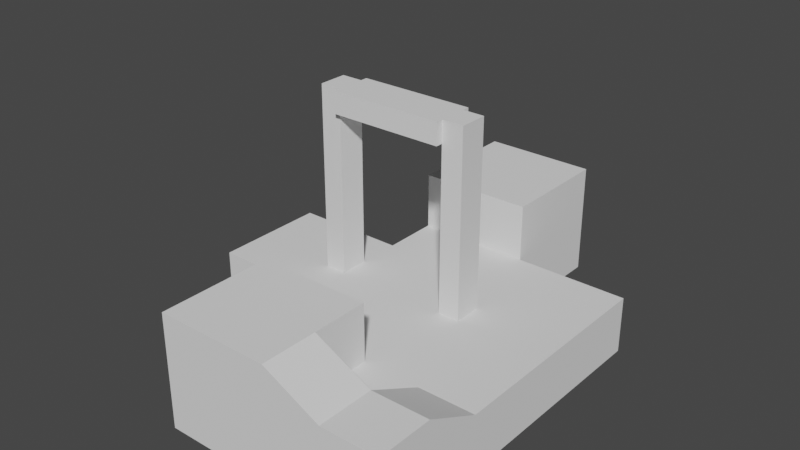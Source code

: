 # Source: grapple.blend  (saved by Blender 3.0.42; exported with 4.5.12 LTS)
import bpy
from mathutils import Matrix  # noqa: F401  (used for matrix-valued properties, if any)

bpy.ops.wm.read_factory_settings(use_empty=True)
scene = bpy.context.scene
scene.name = 'Scene'

# ---- collections
col_collection = bpy.data.collections.new('Collection'); scene.collection.children.link(col_collection)

# ---- materials (node trees are filled in below, after node groups)
mat_tb_empty = bpy.data.materials.new('__TB_empty')
mat_tb_empty.use_transparent_shadow = False
mat_tb_empty.roughness = 1.0
mat_tb_empty.specular_intensity = 0.0

# ---- material node trees
mat_tb_empty.use_nodes = True; mat_tb_empty.node_tree.nodes.clear()
_N = mat_tb_empty.node_tree.nodes; _L = mat_tb_empty.node_tree.links
n0 = _N.new('ShaderNodeBsdfPrincipled'); n0.name = 'Principled BSDF'; n0.location = (10, 300)
n0.distribution = 'GGX'
n0.subsurface_method = 'RANDOM_WALK_SKIN'
n0.inputs[2].default_value = 1.0
n0.inputs[3].default_value = 1.45
n0.inputs[13].default_value = 0.0
n0.inputs[27].default_value = (0.0, 0.0, 0.0, 1.0)
n0.inputs[28].default_value = 1.0
n1 = _N.new('ShaderNodeOutputMaterial'); n1.name = 'Material Output'; n1.location = (300, 300)
_L.new(n0.outputs[0], n1.inputs[0])
n1.is_active_output = True

# ---- world
world_world = bpy.data.worlds.new('World'); scene.world = world_world
world_world.use_nodes = True; world_world.node_tree.nodes.clear()
_N = world_world.node_tree.nodes; _L = world_world.node_tree.links
n0 = _N.new('ShaderNodeOutputWorld'); n0.name = 'World Output'; n0.location = (300, 300)
n1 = _N.new('ShaderNodeBackground'); n1.name = 'Background'; n1.location = (10, 300)
n1.inputs[0].default_value = (0.05088, 0.05088, 0.05088, 1.0)
_L.new(n1.outputs[0], n0.inputs[0])
n0.is_active_output = True
world_world.color = (0.05088, 0.05088, 0.05088)
world_world.use_sun_shadow = False
world_world.sun_shadow_jitter_overblur = 0.0

# ---- meshes
me_entity0_brush1 = bpy.data.meshes.new('entity0_brush1')
me_entity0_brush1.from_pydata([(0.0, 0.0, -256.0), (0.0, 0.0, 0.0), (0.0, 256.0, 0.0), (0.0, 256.0, -256.0), (256.0, 256.0, 0.0), (256.0, 0.0, 0.0), (256.0, 0.0, -256.0), (256.0, 256.0, -256.0)], [], [(0, 1, 2, 3), (4, 2, 1, 5), (5, 1, 0, 6), (7, 3, 2, 4), (6, 0, 3, 7), (7, 4, 5, 6)])
me_entity0_brush1.polygons.foreach_set('use_smooth', [True] * 6)
_k = set([(0, 1), (0, 3), (0, 6), (1, 2), (1, 5), (2, 3), (2, 4), (3, 7), (4, 5), (4, 7), (5, 6), (6, 7)])
me_entity0_brush1.attributes.new('sharp_edge', 'BOOLEAN', 'EDGE').data.foreach_set('value', [ (min(e.vertices), max(e.vertices)) in _k for e in me_entity0_brush1.edges])
_uv = me_entity0_brush1.uv_layers.new(name='UVMap')
_uv.uv.foreach_set('vector', [-256.0, 0.0, 0.0, 0.0, 0.0, 256.0, -256.0, 256.0, 256.0, 256.0, 0.0, 256.0, 0.0, 0.0, 256.0, 0.0, -256.0, 0.0, 0.0, 0.0, 0.0, 256.0, -256.0, 256.0, 256.0, 256.0, 0.0, 256.0, 0.0, 0.0, 256.0, 0.0, -256.0, 0.0, 0.0, 0.0, 0.0, 256.0, -256.0, 256.0, 256.0, 256.0, 0.0, 256.0, 0.0, 0.0, 256.0, 0.0])
me_entity0_brush1.materials.append(mat_tb_empty)
me_entity0_brush1.use_remesh_fix_poles = True
me_entity0_brush1.use_remesh_preserve_attributes = False
me_entity0_brush1.update()
me_entity0_brush1.normals_split_custom_set([tuple(v) for v in zip(*[iter([-1.0, 0.0, 0.0, -1.0, 0.0, 0.0, -1.0, 0.0, 0.0, -1.0, 0.0, 0.0, 0.0, 0.0, 1.0, 0.0, 0.0, 1.0, 0.0, 0.0, 1.0, 0.0, 0.0, 1.0, 0.0, -1.0, 0.0, 0.0, -1.0, 0.0, 0.0, -1.0, 0.0, 0.0, -1.0, 0.0, 0.0, 1.0, 0.0, 0.0, 1.0, 0.0, 0.0, 1.0, 0.0, 0.0, 1.0, 0.0, 0.0, 0.0, -1.0, 0.0, 0.0, -1.0, 0.0, 0.0, -1.0, 0.0, 0.0, -1.0, 1.0, 0.0, 0.0, 1.0, 0.0, 0.0, 1.0, 0.0, 0.0, 1.0, 0.0, 0.0])] * 3)])
me_entity0_brush2 = bpy.data.meshes.new('entity0_brush2')
me_entity0_brush2.from_pydata([(384.0, 0.0, -128.0), (384.0, 0.0, 0.0), (384.0, 192.0, 0.0), (384.0, 192.0, -128.0), (512.0, 192.0, 0.0), (512.0, 0.0, 0.0), (512.0, 0.0, -128.0), (512.0, 192.0, -128.0)], [], [(0, 1, 2, 3), (4, 2, 1, 5), (5, 1, 0, 6), (7, 3, 2, 4), (6, 0, 3, 7), (7, 4, 5, 6)])
me_entity0_brush2.polygons.foreach_set('use_smooth', [True] * 6)
_k = set([(0, 1), (0, 3), (0, 6), (1, 2), (1, 5), (2, 3), (2, 4), (3, 7), (4, 5), (4, 7), (5, 6), (6, 7)])
me_entity0_brush2.attributes.new('sharp_edge', 'BOOLEAN', 'EDGE').data.foreach_set('value', [ (min(e.vertices), max(e.vertices)) in _k for e in me_entity0_brush2.edges])
_uv = me_entity0_brush2.uv_layers.new(name='UVMap')
_uv.uv.foreach_set('vector', [-128.0, 0.0, 0.0, 0.0, 0.0, 192.0, -128.0, 192.0, 512.0, 192.0, 384.0, 192.0, 384.0, 0.0, 512.0, 0.0, -512.0, 0.0, -384.0, 0.0, -384.0, 128.0, -512.0, 128.0, 512.0, 128.0, 384.0, 128.0, 384.0, 0.0, 512.0, 0.0, -512.0, 0.0, -384.0, 0.0, -384.0, 192.0, -512.0, 192.0, 128.0, 192.0, 0.0, 192.0, 0.0, 0.0, 128.0, 0.0])
me_entity0_brush2.materials.append(mat_tb_empty)
me_entity0_brush2.use_remesh_fix_poles = True
me_entity0_brush2.use_remesh_preserve_attributes = False
me_entity0_brush2.update()
me_entity0_brush2.normals_split_custom_set([tuple(v) for v in zip(*[iter([-1.0, 0.0, 0.0, -1.0, 0.0, 0.0, -1.0, 0.0, 0.0, -1.0, 0.0, 0.0, 0.0, 0.0, 1.0, 0.0, 0.0, 1.0, 0.0, 0.0, 1.0, 0.0, 0.0, 1.0, 0.0, -1.0, 0.0, 0.0, -1.0, 0.0, 0.0, -1.0, 0.0, 0.0, -1.0, 0.0, 0.0, 1.0, 0.0, 0.0, 1.0, 0.0, 0.0, 1.0, 0.0, 0.0, 1.0, 0.0, 0.0, 0.0, -1.0, 0.0, 0.0, -1.0, 0.0, 0.0, -1.0, 0.0, 0.0, -1.0, 1.0, 0.0, 0.0, 1.0, 0.0, 0.0, 1.0, 0.0, 0.0, 1.0, 0.0, 0.0])] * 3)])
me_entity0_brush3 = bpy.data.meshes.new('entity0_brush3')
me_entity0_brush3.from_pydata([(256.0, 256.0, -128.0), (256.0, 0.0, -128.0), (256.0, 0.0, 0.0), (256.0, 256.0, 0.0), (384.0, 192.0, 0.0), (384.0, 0.0, 0.0), (384.0, 0.0, -128.0), (384.0, 192.0, -128.0)], [], [(0, 1, 2, 3), (4, 3, 2, 5), (5, 2, 1, 6), (6, 1, 0, 7), (7, 0, 3, 4), (6, 7, 4, 5)])
me_entity0_brush3.polygons.foreach_set('use_smooth', [True] * 6)
_k = set([(0, 1), (0, 3), (0, 7), (1, 2), (1, 6), (2, 3), (2, 5), (3, 4), (4, 5), (4, 7), (5, 6), (6, 7)])
me_entity0_brush3.attributes.new('sharp_edge', 'BOOLEAN', 'EDGE').data.foreach_set('value', [ (min(e.vertices), max(e.vertices)) in _k for e in me_entity0_brush3.edges])
_uv = me_entity0_brush3.uv_layers.new(name='UVMap')
_uv.uv.foreach_set('vector', [-128.0, 256.0, -128.0, 0.0, 0.0, 0.0, 0.0, 256.0, 384.0, 192.0, 256.0, 256.0, 256.0, 0.0, 384.0, 0.0, -384.0, 0.0, -256.0, 0.0, -256.0, 128.0, -384.0, 128.0, -384.0, 0.0, -256.0, 0.0, -256.0, 256.0, -384.0, 192.0, 384.0, 128.0, 256.0, 128.0, 256.0, 0.0, 384.0, 0.0, -128.0, 0.0, -128.0, 192.0, 0.0, 192.0, 0.0, 0.0])
me_entity0_brush3.materials.append(mat_tb_empty)
me_entity0_brush3.use_remesh_fix_poles = True
me_entity0_brush3.use_remesh_preserve_attributes = False
me_entity0_brush3.update()
me_entity0_brush3.normals_split_custom_set([tuple(v) for v in zip(*[iter([-1.0, 0.0, 0.0, -1.0, 0.0, 0.0, -1.0, 0.0, 0.0, -1.0, 0.0, 0.0, 0.0, 0.0, 1.0, 0.0, 0.0, 1.0, 0.0, 0.0, 1.0, 0.0, 0.0, 1.0, 0.0, -1.0, 0.0, 0.0, -1.0, 0.0, 0.0, -1.0, 0.0, 0.0, -1.0, 0.0, 0.0, 0.0, -1.0, 0.0, 0.0, -1.0, 0.0, 0.0, -1.0, 0.0, 0.0, -1.0, 0.4472, 0.8944, 0.0, 0.4472, 0.8944, 0.0, 0.4472, 0.8944, 0.0, 0.4472, 0.8944, 0.0, 1.0, 0.0, 0.0, 1.0, 0.0, 0.0, 1.0, 0.0, 0.0, 1.0, 0.0, 0.0])] * 3)])
me_entity0_brush4 = bpy.data.meshes.new('entity0_brush4')
me_entity0_brush4.from_pydata([(256.0, 0.0, -256.0), (256.0, 0.0, -128.0), (256.0, 128.0, -128.0), (256.0, 128.0, -256.0), (384.0, 128.0, -128.0), (384.0, 0.0, -128.0), (384.0, 0.0, -256.0), (384.0, 128.0, -256.0)], [], [(0, 1, 2, 3), (4, 2, 1, 5), (5, 1, 0, 6), (7, 3, 2, 4), (6, 0, 3, 7), (7, 4, 5, 6)])
me_entity0_brush4.polygons.foreach_set('use_smooth', [True] * 6)
_k = set([(0, 1), (0, 3), (0, 6), (1, 2), (1, 5), (2, 3), (2, 4), (3, 7), (4, 5), (4, 7), (5, 6), (6, 7)])
me_entity0_brush4.attributes.new('sharp_edge', 'BOOLEAN', 'EDGE').data.foreach_set('value', [ (min(e.vertices), max(e.vertices)) in _k for e in me_entity0_brush4.edges])
_uv = me_entity0_brush4.uv_layers.new(name='UVMap')
_uv.uv.foreach_set('vector', [-256.0, 0.0, -128.0, 0.0, -128.0, 128.0, -256.0, 128.0, -384.0, 128.0, -256.0, 128.0, -256.0, 0.0, -384.0, 0.0, -384.0, 128.0, -256.0, 128.0, -256.0, 256.0, -384.0, 256.0, 384.0, 256.0, 256.0, 256.0, 256.0, 128.0, 384.0, 128.0, -384.0, 0.0, -256.0, 0.0, -256.0, 128.0, -384.0, 128.0, -256.0, 128.0, -128.0, 128.0, -128.0, 0.0, -256.0, 0.0])
me_entity0_brush4.materials.append(mat_tb_empty)
me_entity0_brush4.use_remesh_fix_poles = True
me_entity0_brush4.use_remesh_preserve_attributes = False
me_entity0_brush4.update()
me_entity0_brush4.normals_split_custom_set([tuple(v) for v in zip(*[iter([-1.0, 0.0, 0.0, -1.0, 0.0, 0.0, -1.0, 0.0, 0.0, -1.0, 0.0, 0.0, 0.0, 0.0, 1.0, 0.0, 0.0, 1.0, 0.0, 0.0, 1.0, 0.0, 0.0, 1.0, 0.0, -1.0, 0.0, 0.0, -1.0, 0.0, 0.0, -1.0, 0.0, 0.0, -1.0, 0.0, 0.0, 1.0, 0.0, 0.0, 1.0, 0.0, 0.0, 1.0, 0.0, 0.0, 1.0, 0.0, 0.0, 0.0, -1.0, 0.0, 0.0, -1.0, 0.0, 0.0, -1.0, 0.0, 0.0, -1.0, 1.0, 0.0, 0.0, 1.0, 0.0, 0.0, 1.0, 0.0, 0.0, 1.0, 0.0, 0.0])] * 3)])
me_entity0_brush5 = bpy.data.meshes.new('entity0_brush5')
me_entity0_brush5.from_pydata([(384.0, 0.0, -256.0), (384.0, 0.0, -128.0), (384.0, 192.0, -128.0), (384.0, 128.0, -256.0), (512.0, 192.0, -128.0), (512.0, 0.0, -128.0), (512.0, 0.0, -256.0), (512.0, 128.0, -256.0)], [], [(0, 1, 2, 3), (4, 2, 1, 5), (5, 1, 0, 6), (7, 3, 2, 4), (6, 0, 3, 7), (7, 4, 5, 6)])
me_entity0_brush5.polygons.foreach_set('use_smooth', [True] * 6)
_k = set([(0, 1), (0, 3), (0, 6), (1, 2), (1, 5), (2, 3), (2, 4), (3, 7), (4, 5), (4, 7), (5, 6), (6, 7)])
me_entity0_brush5.attributes.new('sharp_edge', 'BOOLEAN', 'EDGE').data.foreach_set('value', [ (min(e.vertices), max(e.vertices)) in _k for e in me_entity0_brush5.edges])
_uv = me_entity0_brush5.uv_layers.new(name='UVMap')
_uv.uv.foreach_set('vector', [-256.0, 0.0, -128.0, 0.0, -128.0, 192.0, -256.0, 128.0, -512.0, 192.0, -384.0, 192.0, -384.0, 0.0, -512.0, 0.0, -512.0, 128.0, -384.0, 128.0, -384.0, 256.0, -512.0, 256.0, 512.0, 256.0, 384.0, 256.0, 384.0, 128.0, 512.0, 128.0, -512.0, 0.0, -384.0, 0.0, -384.0, 128.0, -512.0, 128.0, 256.0, 128.0, 128.0, 192.0, 128.0, 0.0, 256.0, 0.0])
me_entity0_brush5.materials.append(mat_tb_empty)
me_entity0_brush5.use_remesh_fix_poles = True
me_entity0_brush5.use_remesh_preserve_attributes = False
me_entity0_brush5.update()
me_entity0_brush5.normals_split_custom_set([tuple(v) for v in zip(*[iter([-1.0, 0.0, 0.0, -1.0, 0.0, 0.0, -1.0, 0.0, 0.0, -1.0, 0.0, 0.0, 0.0, 0.0, 1.0, 0.0, 0.0, 1.0, 0.0, 0.0, 1.0, 0.0, 0.0, 1.0, 0.0, -1.0, 0.0, 0.0, -1.0, 0.0, 0.0, -1.0, 0.0, 0.0, -1.0, 0.0, 0.0, 0.8944, -0.4472, 0.0, 0.8944, -0.4472, 0.0, 0.8944, -0.4472, 0.0, 0.8944, -0.4472, 0.0, 0.0, -1.0, 0.0, 0.0, -1.0, 0.0, 0.0, -1.0, 0.0, 0.0, -1.0, 1.0, 0.0, 0.0, 1.0, 0.0, 0.0, 1.0, 0.0, 0.0, 1.0, 0.0, 0.0])] * 3)])
me_entity0_brush6 = bpy.data.meshes.new('entity0_brush6')
me_entity0_brush6.from_pydata([(256.0, 0.0, -512.0), (256.0, 0.0, -256.0), (256.0, 128.0, -256.0), (256.0, 128.0, -512.0), (512.0, 128.0, -256.0), (512.0, 0.0, -256.0), (512.0, 0.0, -512.0), (512.0, 128.0, -512.0)], [], [(0, 1, 2, 3), (4, 2, 1, 5), (5, 1, 0, 6), (7, 3, 2, 4), (6, 0, 3, 7), (7, 4, 5, 6)])
me_entity0_brush6.polygons.foreach_set('use_smooth', [True] * 6)
_k = set([(0, 1), (0, 3), (0, 6), (1, 2), (1, 5), (2, 3), (2, 4), (3, 7), (4, 5), (4, 7), (5, 6), (6, 7)])
me_entity0_brush6.attributes.new('sharp_edge', 'BOOLEAN', 'EDGE').data.foreach_set('value', [ (min(e.vertices), max(e.vertices)) in _k for e in me_entity0_brush6.edges])
_uv = me_entity0_brush6.uv_layers.new(name='UVMap')
_uv.uv.foreach_set('vector', [-512.0, 0.0, -256.0, 0.0, -256.0, 128.0, -512.0, 128.0, 512.0, 128.0, 256.0, 128.0, 256.0, 0.0, 512.0, 0.0, -512.0, 256.0, -256.0, 256.0, -256.0, 512.0, -512.0, 512.0, 512.0, 512.0, 256.0, 512.0, 256.0, 256.0, 512.0, 256.0, -512.0, 0.0, -256.0, 0.0, -256.0, 128.0, -512.0, 128.0, 512.0, 128.0, 256.0, 128.0, 256.0, 0.0, 512.0, 0.0])
me_entity0_brush6.materials.append(mat_tb_empty)
me_entity0_brush6.use_remesh_fix_poles = True
me_entity0_brush6.use_remesh_preserve_attributes = False
me_entity0_brush6.update()
me_entity0_brush6.normals_split_custom_set([tuple(v) for v in zip(*[iter([-1.0, 0.0, 0.0, -1.0, 0.0, 0.0, -1.0, 0.0, 0.0, -1.0, 0.0, 0.0, 0.0, 0.0, 1.0, 0.0, 0.0, 1.0, 0.0, 0.0, 1.0, 0.0, 0.0, 1.0, 0.0, -1.0, 0.0, 0.0, -1.0, 0.0, 0.0, -1.0, 0.0, 0.0, -1.0, 0.0, 0.0, 1.0, 0.0, 0.0, 1.0, 0.0, 0.0, 1.0, 0.0, 0.0, 1.0, 0.0, 0.0, 0.0, -1.0, 0.0, 0.0, -1.0, 0.0, 0.0, -1.0, 0.0, 0.0, -1.0, 1.0, 0.0, 0.0, 1.0, 0.0, 0.0, 1.0, 0.0, 0.0, 1.0, 0.0, 0.0])] * 3)])
me_entity0_brush7 = bpy.data.meshes.new('entity0_brush7')
me_entity0_brush7.from_pydata([(0.0, 0.0, -512.0), (0.0, 0.0, -256.0), (0.0, 128.0, -256.0), (0.0, 128.0, -512.0), (256.0, 128.0, -256.0), (256.0, 0.0, -256.0), (256.0, 0.0, -512.0), (256.0, 128.0, -512.0)], [], [(0, 1, 2, 3), (4, 2, 1, 5), (5, 1, 0, 6), (7, 3, 2, 4), (6, 0, 3, 7), (7, 4, 5, 6)])
me_entity0_brush7.polygons.foreach_set('use_smooth', [True] * 6)
_k = set([(0, 1), (0, 3), (0, 6), (1, 2), (1, 5), (2, 3), (2, 4), (3, 7), (4, 5), (4, 7), (5, 6), (6, 7)])
me_entity0_brush7.attributes.new('sharp_edge', 'BOOLEAN', 'EDGE').data.foreach_set('value', [ (min(e.vertices), max(e.vertices)) in _k for e in me_entity0_brush7.edges])
_uv = me_entity0_brush7.uv_layers.new(name='UVMap')
_uv.uv.foreach_set('vector', [-512.0, 0.0, -256.0, 0.0, -256.0, 128.0, -512.0, 128.0, 256.0, 128.0, 0.0, 128.0, 0.0, 0.0, 256.0, 0.0, -256.0, 256.0, 0.0, 256.0, 0.0, 512.0, -256.0, 512.0, 256.0, 512.0, 0.0, 512.0, 0.0, 256.0, 256.0, 256.0, -256.0, 0.0, 0.0, 0.0, 0.0, 128.0, -256.0, 128.0, 512.0, 128.0, 256.0, 128.0, 256.0, 0.0, 512.0, 0.0])
me_entity0_brush7.materials.append(mat_tb_empty)
me_entity0_brush7.use_remesh_fix_poles = True
me_entity0_brush7.use_remesh_preserve_attributes = False
me_entity0_brush7.update()
me_entity0_brush7.normals_split_custom_set([tuple(v) for v in zip(*[iter([-1.0, 0.0, 0.0, -1.0, 0.0, 0.0, -1.0, 0.0, 0.0, -1.0, 0.0, 0.0, 0.0, 0.0, 1.0, 0.0, 0.0, 1.0, 0.0, 0.0, 1.0, 0.0, 0.0, 1.0, 0.0, -1.0, 0.0, 0.0, -1.0, 0.0, 0.0, -1.0, 0.0, 0.0, -1.0, 0.0, 0.0, 1.0, 0.0, 0.0, 1.0, 0.0, 0.0, 1.0, 0.0, 0.0, 1.0, 0.0, 0.0, 0.0, -1.0, 0.0, 0.0, -1.0, 0.0, 0.0, -1.0, 0.0, 0.0, -1.0, 1.0, 0.0, 0.0, 1.0, 0.0, 0.0, 1.0, 0.0, 0.0, 1.0, 0.0, 0.0])] * 3)])
me_entity0_brush8 = bpy.data.meshes.new('entity0_brush8')
me_entity0_brush8.from_pydata([(256.0, 0.0, -768.0), (256.0, 0.0, -512.0), (256.0, 128.0, -512.0), (256.0, 128.0, -768.0), (512.0, 128.0, -512.0), (512.0, 0.0, -512.0), (512.0, 0.0, -768.0), (512.0, 128.0, -768.0)], [], [(0, 1, 2, 3), (4, 2, 1, 5), (5, 1, 0, 6), (7, 3, 2, 4), (6, 0, 3, 7), (7, 4, 5, 6)])
me_entity0_brush8.polygons.foreach_set('use_smooth', [True] * 6)
_k = set([(0, 1), (0, 3), (0, 6), (1, 2), (1, 5), (2, 3), (2, 4), (3, 7), (4, 5), (4, 7), (5, 6), (6, 7)])
me_entity0_brush8.attributes.new('sharp_edge', 'BOOLEAN', 'EDGE').data.foreach_set('value', [ (min(e.vertices), max(e.vertices)) in _k for e in me_entity0_brush8.edges])
_uv = me_entity0_brush8.uv_layers.new(name='UVMap')
_uv.uv.foreach_set('vector', [-768.0, 0.0, -512.0, 0.0, -512.0, 128.0, -768.0, 128.0, 512.0, 128.0, 256.0, 128.0, 256.0, 0.0, 512.0, 0.0, -512.0, 512.0, -256.0, 512.0, -256.0, 768.0, -512.0, 768.0, 512.0, 768.0, 256.0, 768.0, 256.0, 512.0, 512.0, 512.0, -512.0, 0.0, -256.0, 0.0, -256.0, 128.0, -512.0, 128.0, 768.0, 128.0, 512.0, 128.0, 512.0, 0.0, 768.0, 0.0])
me_entity0_brush8.materials.append(mat_tb_empty)
me_entity0_brush8.use_remesh_fix_poles = True
me_entity0_brush8.use_remesh_preserve_attributes = False
me_entity0_brush8.update()
me_entity0_brush8.normals_split_custom_set([tuple(v) for v in zip(*[iter([-1.0, 0.0, 0.0, -1.0, 0.0, 0.0, -1.0, 0.0, 0.0, -1.0, 0.0, 0.0, 0.0, 0.0, 1.0, 0.0, 0.0, 1.0, 0.0, 0.0, 1.0, 0.0, 0.0, 1.0, 0.0, -1.0, 0.0, 0.0, -1.0, 0.0, 0.0, -1.0, 0.0, 0.0, -1.0, 0.0, 0.0, 1.0, 0.0, 0.0, 1.0, 0.0, 0.0, 1.0, 0.0, 0.0, 1.0, 0.0, 0.0, 0.0, -1.0, 0.0, 0.0, -1.0, 0.0, 0.0, -1.0, 0.0, 0.0, -1.0, 1.0, 0.0, 0.0, 1.0, 0.0, 0.0, 1.0, 0.0, 0.0, 1.0, 0.0, 0.0])] * 3)])
me_entity0_brush9 = bpy.data.meshes.new('entity0_brush9')
me_entity0_brush9.from_pydata([(0.0, 0.0, -768.0), (0.0, 0.0, -512.0), (0.0, 128.0, -512.0), (0.0, 128.0, -768.0), (256.0, 128.0, -512.0), (256.0, 0.0, -512.0), (256.0, 0.0, -768.0), (256.0, 128.0, -768.0)], [], [(0, 1, 2, 3), (4, 2, 1, 5), (5, 1, 0, 6), (7, 3, 2, 4), (6, 0, 3, 7), (7, 4, 5, 6)])
me_entity0_brush9.polygons.foreach_set('use_smooth', [True] * 6)
_k = set([(0, 1), (0, 3), (0, 6), (1, 2), (1, 5), (2, 3), (2, 4), (3, 7), (4, 5), (4, 7), (5, 6), (6, 7)])
me_entity0_brush9.attributes.new('sharp_edge', 'BOOLEAN', 'EDGE').data.foreach_set('value', [ (min(e.vertices), max(e.vertices)) in _k for e in me_entity0_brush9.edges])
_uv = me_entity0_brush9.uv_layers.new(name='UVMap')
_uv.uv.foreach_set('vector', [-768.0, 0.0, -512.0, 0.0, -512.0, 128.0, -768.0, 128.0, 256.0, 128.0, 0.0, 128.0, 0.0, 0.0, 256.0, 0.0, -256.0, 512.0, 0.0, 512.0, 0.0, 768.0, -256.0, 768.0, 256.0, 768.0, 0.0, 768.0, 0.0, 512.0, 256.0, 512.0, -256.0, 0.0, 0.0, 0.0, 0.0, 128.0, -256.0, 128.0, 768.0, 128.0, 512.0, 128.0, 512.0, 0.0, 768.0, 0.0])
me_entity0_brush9.materials.append(mat_tb_empty)
me_entity0_brush9.use_remesh_fix_poles = True
me_entity0_brush9.use_remesh_preserve_attributes = False
me_entity0_brush9.update()
me_entity0_brush9.normals_split_custom_set([tuple(v) for v in zip(*[iter([-1.0, 0.0, 0.0, -1.0, 0.0, 0.0, -1.0, 0.0, 0.0, -1.0, 0.0, 0.0, 0.0, 0.0, 1.0, 0.0, 0.0, 1.0, 0.0, 0.0, 1.0, 0.0, 0.0, 1.0, 0.0, -1.0, 0.0, 0.0, -1.0, 0.0, 0.0, -1.0, 0.0, 0.0, -1.0, 0.0, 0.0, 1.0, 0.0, 0.0, 1.0, 0.0, 0.0, 1.0, 0.0, 0.0, 1.0, 0.0, 0.0, 0.0, -1.0, 0.0, 0.0, -1.0, 0.0, 0.0, -1.0, 0.0, 0.0, -1.0, 1.0, 0.0, 0.0, 1.0, 0.0, 0.0, 1.0, 0.0, 0.0, 1.0, 0.0, 0.0])] * 3)])
me_entity0_brush10 = bpy.data.meshes.new('entity0_brush10')
me_entity0_brush10.from_pydata([(0.0, 0.0, -1024.0), (0.0, 0.0, -768.0), (0.0, 256.0, -768.0), (0.0, 256.0, -1024.0), (256.0, 256.0, -768.0), (256.0, 0.0, -768.0), (256.0, 0.0, -1024.0), (256.0, 256.0, -1024.0)], [], [(0, 1, 2, 3), (4, 2, 1, 5), (5, 1, 0, 6), (7, 3, 2, 4), (6, 0, 3, 7), (7, 4, 5, 6)])
me_entity0_brush10.polygons.foreach_set('use_smooth', [True] * 6)
_k = set([(0, 1), (0, 3), (0, 6), (1, 2), (1, 5), (2, 3), (2, 4), (3, 7), (4, 5), (4, 7), (5, 6), (6, 7)])
me_entity0_brush10.attributes.new('sharp_edge', 'BOOLEAN', 'EDGE').data.foreach_set('value', [ (min(e.vertices), max(e.vertices)) in _k for e in me_entity0_brush10.edges])
_uv = me_entity0_brush10.uv_layers.new(name='UVMap')
_uv.uv.foreach_set('vector', [-1024.0, 0.0, -768.0, 0.0, -768.0, 256.0, -1024.0, 256.0, 256.0, 256.0, 0.0, 256.0, 0.0, 0.0, 256.0, 0.0, -256.0, 768.0, 0.0, 768.0, 0.0, 1024.0, -256.0, 1024.0, 256.0, 1024.0, 0.0, 1024.0, 0.0, 768.0, 256.0, 768.0, -256.0, 0.0, 0.0, 0.0, 0.0, 256.0, -256.0, 256.0, 1024.0, 256.0, 768.0, 256.0, 768.0, 0.0, 1024.0, 0.0])
me_entity0_brush10.materials.append(mat_tb_empty)
me_entity0_brush10.use_remesh_fix_poles = True
me_entity0_brush10.use_remesh_preserve_attributes = False
me_entity0_brush10.update()
me_entity0_brush10.normals_split_custom_set([tuple(v) for v in zip(*[iter([-1.0, 0.0, 0.0, -1.0, 0.0, 0.0, -1.0, 0.0, 0.0, -1.0, 0.0, 0.0, 0.0, 0.0, 1.0, 0.0, 0.0, 1.0, 0.0, 0.0, 1.0, 0.0, 0.0, 1.0, 0.0, -1.0, 0.0, 0.0, -1.0, 0.0, 0.0, -1.0, 0.0, 0.0, -1.0, 0.0, 0.0, 1.0, 0.0, 0.0, 1.0, 0.0, 0.0, 1.0, 0.0, 0.0, 1.0, 0.0, 0.0, 0.0, -1.0, 0.0, 0.0, -1.0, 0.0, 0.0, -1.0, 0.0, 0.0, -1.0, 1.0, 0.0, 0.0, 1.0, 0.0, 0.0, 1.0, 0.0, 0.0, 1.0, 0.0, 0.0])] * 3)])
me_entity0_brush11 = bpy.data.meshes.new('entity0_brush11')
me_entity0_brush11.from_pydata([(0.0, 496.0, -560.0), (0.0, 496.0, -464.0), (0.0, 544.0, -464.0), (0.0, 544.0, -560.0), (256.0, 544.0, -464.0), (256.0, 496.0, -464.0), (256.0, 496.0, -560.0), (256.0, 544.0, -560.0)], [], [(0, 1, 2, 3), (4, 2, 1, 5), (5, 1, 0, 6), (7, 3, 2, 4), (6, 0, 3, 7), (7, 4, 5, 6)])
me_entity0_brush11.polygons.foreach_set('use_smooth', [True] * 6)
_k = set([(0, 1), (0, 3), (0, 6), (1, 2), (1, 5), (2, 3), (2, 4), (3, 7), (4, 5), (4, 7), (5, 6), (6, 7)])
me_entity0_brush11.attributes.new('sharp_edge', 'BOOLEAN', 'EDGE').data.foreach_set('value', [ (min(e.vertices), max(e.vertices)) in _k for e in me_entity0_brush11.edges])
_uv = me_entity0_brush11.uv_layers.new(name='UVMap')
_uv.uv.foreach_set('vector', [-560.0, 496.0, -464.0, 496.0, -464.0, 544.0, -560.0, 544.0, 256.0, 544.0, 0.0, 544.0, 0.0, 496.0, 256.0, 496.0, -256.0, 464.0, 0.0, 464.0, 0.0, 560.0, -256.0, 560.0, 256.0, 560.0, 0.0, 560.0, 0.0, 464.0, 256.0, 464.0, -256.0, 496.0, 0.0, 496.0, 0.0, 544.0, -256.0, 544.0, 560.0, 544.0, 464.0, 544.0, 464.0, 496.0, 560.0, 496.0])
me_entity0_brush11.materials.append(mat_tb_empty)
me_entity0_brush11.use_remesh_fix_poles = True
me_entity0_brush11.use_remesh_preserve_attributes = False
me_entity0_brush11.update()
me_entity0_brush11.normals_split_custom_set([tuple(v) for v in zip(*[iter([-1.0, 0.0, 0.0, -1.0, 0.0, 0.0, -1.0, 0.0, 0.0, -1.0, 0.0, 0.0, 0.0, 0.0, 1.0, 0.0, 0.0, 1.0, 0.0, 0.0, 1.0, 0.0, 0.0, 1.0, 0.0, -1.0, 0.0, 0.0, -1.0, 0.0, 0.0, -1.0, 0.0, 0.0, -1.0, 0.0, 0.0, 1.0, 0.0, 0.0, 1.0, 0.0, 0.0, 1.0, 0.0, 0.0, 1.0, 0.0, 0.0, 0.0, -1.0, 0.0, 0.0, -1.0, 0.0, 0.0, -1.0, 0.0, 0.0, -1.0, 1.0, 0.0, 0.0, 1.0, 0.0, 0.0, 1.0, 0.0, 0.0, 1.0, 0.0, 0.0])] * 3)])
me_entity0_brush12 = bpy.data.meshes.new('entity0_brush12')
me_entity0_brush12.from_pydata([(-256.0, 0.0, -640.0), (-256.0, 0.0, -384.0), (-256.0, 128.0, -384.0), (-256.0, 128.0, -640.0), (0.0, 128.0, -384.0), (0.0, 0.0, -384.0), (0.0, 0.0, -640.0), (0.0, 128.0, -640.0)], [], [(0, 1, 2, 3), (4, 2, 1, 5), (5, 1, 0, 6), (7, 3, 2, 4), (6, 0, 3, 7), (7, 4, 5, 6)])
me_entity0_brush12.polygons.foreach_set('use_smooth', [True] * 6)
_k = set([(0, 1), (0, 3), (0, 6), (1, 2), (1, 5), (2, 3), (2, 4), (3, 7), (4, 5), (4, 7), (5, 6), (6, 7)])
me_entity0_brush12.attributes.new('sharp_edge', 'BOOLEAN', 'EDGE').data.foreach_set('value', [ (min(e.vertices), max(e.vertices)) in _k for e in me_entity0_brush12.edges])
_uv = me_entity0_brush12.uv_layers.new(name='UVMap')
_uv.uv.foreach_set('vector', [-640.0, 0.0, -384.0, 0.0, -384.0, 128.0, -640.0, 128.0, 0.0, 128.0, -256.0, 128.0, -256.0, 0.0, 0.0, 0.0, 0.0, 384.0, 256.0, 384.0, 256.0, 640.0, 0.0, 640.0, 0.0, 640.0, -256.0, 640.0, -256.0, 384.0, 0.0, 384.0, 0.0, 0.0, 256.0, 0.0, 256.0, 128.0, 0.0, 128.0, 640.0, 128.0, 384.0, 128.0, 384.0, 0.0, 640.0, 0.0])
me_entity0_brush12.materials.append(mat_tb_empty)
me_entity0_brush12.use_remesh_fix_poles = True
me_entity0_brush12.use_remesh_preserve_attributes = False
me_entity0_brush12.update()
me_entity0_brush12.normals_split_custom_set([tuple(v) for v in zip(*[iter([-1.0, 0.0, 0.0, -1.0, 0.0, 0.0, -1.0, 0.0, 0.0, -1.0, 0.0, 0.0, 0.0, 0.0, 1.0, 0.0, 0.0, 1.0, 0.0, 0.0, 1.0, 0.0, 0.0, 1.0, 0.0, -1.0, 0.0, 0.0, -1.0, 0.0, 0.0, -1.0, 0.0, 0.0, -1.0, 0.0, 0.0, 1.0, 0.0, 0.0, 1.0, 0.0, 0.0, 1.0, 0.0, 0.0, 1.0, 0.0, 0.0, 0.0, -1.0, 0.0, 0.0, -1.0, 0.0, 0.0, -1.0, 0.0, 0.0, -1.0, 1.0, 0.0, 0.0, 1.0, 0.0, 0.0, 1.0, 0.0, 0.0, 1.0, 0.0, 0.0])] * 3)])
me_entity0_brush13 = bpy.data.meshes.new('entity0_brush13')
me_entity0_brush13.from_pydata([(-48.0, 128.0, -544.0), (-48.0, 128.0, -480.0), (-48.0, 544.0, -480.0), (-48.0, 544.0, -544.0), (0.0, 544.0, -480.0), (0.0, 128.0, -480.0), (0.0, 128.0, -544.0), (0.0, 544.0, -544.0)], [], [(0, 1, 2, 3), (4, 2, 1, 5), (5, 1, 0, 6), (7, 3, 2, 4), (6, 0, 3, 7), (7, 4, 5, 6)])
me_entity0_brush13.polygons.foreach_set('use_smooth', [True] * 6)
_k = set([(0, 1), (0, 3), (0, 6), (1, 2), (1, 5), (2, 3), (2, 4), (3, 7), (4, 5), (4, 7), (5, 6), (6, 7)])
me_entity0_brush13.attributes.new('sharp_edge', 'BOOLEAN', 'EDGE').data.foreach_set('value', [ (min(e.vertices), max(e.vertices)) in _k for e in me_entity0_brush13.edges])
_uv = me_entity0_brush13.uv_layers.new(name='UVMap')
_uv.uv.foreach_set('vector', [-544.0, 128.0, -480.0, 128.0, -480.0, 544.0, -544.0, 544.0, 0.0, 544.0, -48.0, 544.0, -48.0, 128.0, 0.0, 128.0, 0.0, 480.0, 48.0, 480.0, 48.0, 544.0, 0.0, 544.0, 0.0, 544.0, -48.0, 544.0, -48.0, 480.0, 0.0, 480.0, 0.0, 128.0, 48.0, 128.0, 48.0, 544.0, 0.0, 544.0, 544.0, 544.0, 480.0, 544.0, 480.0, 128.0, 544.0, 128.0])
me_entity0_brush13.materials.append(mat_tb_empty)
me_entity0_brush13.use_remesh_fix_poles = True
me_entity0_brush13.use_remesh_preserve_attributes = False
me_entity0_brush13.update()
me_entity0_brush13.normals_split_custom_set([tuple(v) for v in zip(*[iter([-1.0, 0.0, 0.0, -1.0, 0.0, 0.0, -1.0, 0.0, 0.0, -1.0, 0.0, 0.0, 0.0, 0.0, 1.0, 0.0, 0.0, 1.0, 0.0, 0.0, 1.0, 0.0, 0.0, 1.0, 0.0, -1.0, 0.0, 0.0, -1.0, 0.0, 0.0, -1.0, 0.0, 0.0, -1.0, 0.0, 0.0, 1.0, 0.0, 0.0, 1.0, 0.0, 0.0, 1.0, 0.0, 0.0, 1.0, 0.0, 0.0, 0.0, -1.0, 0.0, 0.0, -1.0, 0.0, 0.0, -1.0, 0.0, 0.0, -1.0, 1.0, 0.0, 0.0, 1.0, 0.0, 0.0, 1.0, 0.0, 0.0, 1.0, 0.0, 0.0])] * 3)])
me_entity0_brush14 = bpy.data.meshes.new('entity0_brush14')
me_entity0_brush14.from_pydata([(256.0, 128.0, -544.0), (256.0, 128.0, -480.0), (256.0, 544.0, -480.0), (256.0, 544.0, -544.0), (304.0, 544.0, -480.0), (304.0, 128.0, -480.0), (304.0, 128.0, -544.0), (304.0, 544.0, -544.0)], [], [(0, 1, 2, 3), (4, 2, 1, 5), (5, 1, 0, 6), (7, 3, 2, 4), (6, 0, 3, 7), (7, 4, 5, 6)])
me_entity0_brush14.polygons.foreach_set('use_smooth', [True] * 6)
_k = set([(0, 1), (0, 3), (0, 6), (1, 2), (1, 5), (2, 3), (2, 4), (3, 7), (4, 5), (4, 7), (5, 6), (6, 7)])
me_entity0_brush14.attributes.new('sharp_edge', 'BOOLEAN', 'EDGE').data.foreach_set('value', [ (min(e.vertices), max(e.vertices)) in _k for e in me_entity0_brush14.edges])
_uv = me_entity0_brush14.uv_layers.new(name='UVMap')
_uv.uv.foreach_set('vector', [-544.0, 128.0, -480.0, 128.0, -480.0, 544.0, -544.0, 544.0, 304.0, 544.0, 256.0, 544.0, 256.0, 128.0, 304.0, 128.0, -304.0, 480.0, -256.0, 480.0, -256.0, 544.0, -304.0, 544.0, 304.0, 544.0, 256.0, 544.0, 256.0, 480.0, 304.0, 480.0, -304.0, 128.0, -256.0, 128.0, -256.0, 544.0, -304.0, 544.0, 544.0, 544.0, 480.0, 544.0, 480.0, 128.0, 544.0, 128.0])
me_entity0_brush14.materials.append(mat_tb_empty)
me_entity0_brush14.use_remesh_fix_poles = True
me_entity0_brush14.use_remesh_preserve_attributes = False
me_entity0_brush14.update()
me_entity0_brush14.normals_split_custom_set([tuple(v) for v in zip(*[iter([-1.0, 0.0, 0.0, -1.0, 0.0, 0.0, -1.0, 0.0, 0.0, -1.0, 0.0, 0.0, 0.0, 0.0, 1.0, 0.0, 0.0, 1.0, 0.0, 0.0, 1.0, 0.0, 0.0, 1.0, 0.0, -1.0, 0.0, 0.0, -1.0, 0.0, 0.0, -1.0, 0.0, 0.0, -1.0, 0.0, 0.0, 1.0, 0.0, 0.0, 1.0, 0.0, 0.0, 1.0, 0.0, 0.0, 1.0, 0.0, 0.0, 0.0, -1.0, 0.0, 0.0, -1.0, 0.0, 0.0, -1.0, 0.0, 0.0, -1.0, 1.0, 0.0, 0.0, 1.0, 0.0, 0.0, 1.0, 0.0, 0.0, 1.0, 0.0, 0.0])] * 3)])

# ---- objects
ob_entity0_brush1 = bpy.data.objects.new('entity0_brush1', me_entity0_brush1)
ob_entity0_brush2 = bpy.data.objects.new('entity0_brush2', me_entity0_brush2)
ob_entity0_brush3 = bpy.data.objects.new('entity0_brush3', me_entity0_brush3)
ob_entity0_brush4 = bpy.data.objects.new('entity0_brush4', me_entity0_brush4)
ob_entity0_brush5 = bpy.data.objects.new('entity0_brush5', me_entity0_brush5)
ob_entity0_brush6 = bpy.data.objects.new('entity0_brush6', me_entity0_brush6)
ob_entity0_brush7 = bpy.data.objects.new('entity0_brush7', me_entity0_brush7)
ob_entity0_brush8 = bpy.data.objects.new('entity0_brush8', me_entity0_brush8)
ob_entity0_brush9 = bpy.data.objects.new('entity0_brush9', me_entity0_brush9)
ob_entity0_brush10 = bpy.data.objects.new('entity0_brush10', me_entity0_brush10)
ob_entity0_brush11 = bpy.data.objects.new('entity0_brush11', me_entity0_brush11)
ob_entity0_brush12 = bpy.data.objects.new('entity0_brush12', me_entity0_brush12)
ob_entity0_brush13 = bpy.data.objects.new('entity0_brush13', me_entity0_brush13)
ob_entity0_brush14 = bpy.data.objects.new('entity0_brush14', me_entity0_brush14)

# ---- transforms, parenting, visibility, modifiers, constraints
ob_entity0_brush1.location = (0.0, 0.0, 0.0)
ob_entity0_brush1.rotation_euler = (1.571, -0.0, 0.0)
ob_entity0_brush1.scale = (0.01562, 0.01562, 0.01562)
ob_entity0_brush2.location = (0.0, 0.0, 0.0)
ob_entity0_brush2.rotation_euler = (1.571, -0.0, 0.0)
ob_entity0_brush2.scale = (0.01562, 0.01562, 0.01562)
ob_entity0_brush3.location = (0.0, 0.0, 0.0)
ob_entity0_brush3.rotation_euler = (1.571, -0.0, 0.0)
ob_entity0_brush3.scale = (0.01562, 0.01562, 0.01562)
ob_entity0_brush4.location = (0.0, 0.0, 0.0)
ob_entity0_brush4.rotation_euler = (1.571, -0.0, 0.0)
ob_entity0_brush4.scale = (0.01562, 0.01562, 0.01562)
ob_entity0_brush5.location = (0.0, 0.0, 0.0)
ob_entity0_brush5.rotation_euler = (1.571, -0.0, 0.0)
ob_entity0_brush5.scale = (0.01562, 0.01562, 0.01562)
ob_entity0_brush6.location = (0.0, 0.0, 0.0)
ob_entity0_brush6.rotation_euler = (1.571, -0.0, 0.0)
ob_entity0_brush6.scale = (0.01562, 0.01562, 0.01562)
ob_entity0_brush7.location = (0.0, 0.0, 0.0)
ob_entity0_brush7.rotation_euler = (1.571, -0.0, 0.0)
ob_entity0_brush7.scale = (0.01562, 0.01562, 0.01562)
ob_entity0_brush8.location = (0.0, 0.0, 0.0)
ob_entity0_brush8.rotation_euler = (1.571, -0.0, 0.0)
ob_entity0_brush8.scale = (0.01562, 0.01562, 0.01562)
ob_entity0_brush9.location = (0.0, 0.0, 0.0)
ob_entity0_brush9.rotation_euler = (1.571, -0.0, 0.0)
ob_entity0_brush9.scale = (0.01562, 0.01562, 0.01562)
ob_entity0_brush10.location = (0.0, 0.0, 0.0)
ob_entity0_brush10.rotation_euler = (1.571, -0.0, 0.0)
ob_entity0_brush10.scale = (0.01562, 0.01562, 0.01562)
ob_entity0_brush11.location = (0.0, 0.0, 0.0)
ob_entity0_brush11.rotation_euler = (1.571, -0.0, 0.0)
ob_entity0_brush11.scale = (0.01562, 0.01562, 0.01562)
ob_entity0_brush12.location = (0.0, 0.0, 0.0)
ob_entity0_brush12.rotation_euler = (1.571, -0.0, 0.0)
ob_entity0_brush12.scale = (0.01562, 0.01562, 0.01562)
ob_entity0_brush13.location = (0.0, 0.0, 0.0)
ob_entity0_brush13.rotation_euler = (1.571, -0.0, 0.0)
ob_entity0_brush13.scale = (0.01562, 0.01562, 0.01562)
ob_entity0_brush14.location = (0.0, 0.0, 0.0)
ob_entity0_brush14.rotation_euler = (1.571, -0.0, 0.0)
ob_entity0_brush14.scale = (0.01562, 0.01562, 0.01562)

# ---- collection membership
col_collection.objects.link(ob_entity0_brush1)
col_collection.objects.link(ob_entity0_brush2)
col_collection.objects.link(ob_entity0_brush3)
col_collection.objects.link(ob_entity0_brush4)
col_collection.objects.link(ob_entity0_brush5)
col_collection.objects.link(ob_entity0_brush6)
col_collection.objects.link(ob_entity0_brush7)
col_collection.objects.link(ob_entity0_brush8)
col_collection.objects.link(ob_entity0_brush9)
col_collection.objects.link(ob_entity0_brush10)
col_collection.objects.link(ob_entity0_brush11)
col_collection.objects.link(ob_entity0_brush12)
col_collection.objects.link(ob_entity0_brush13)
col_collection.objects.link(ob_entity0_brush14)

# ---- scene / render settings (as saved in the file)
scene.frame_start = 1; scene.frame_end = 250; scene.frame_set(1)
scene.render.engine = 'BLENDER_EEVEE_NEXT'
scene.cycles.sampling_pattern = 'TABULATED_SOBOL'
scene.cycles.use_light_tree = False
scene.view_settings.view_transform = 'Filmic'
bpy.context.view_layer.update()

# ---- added for rendering (the .blend has no active camera and no usable light): camera, sun
cam_auto = bpy.data.cameras.new('AutoCamera')
cam_auto.lens = 50.0
cam_auto.sensor_width = 36.0
cam_auto.clip_end = 1000.0
ob_auto_camera = bpy.data.objects.new('AutoCamera', cam_auto)
scene.collection.objects.link(ob_auto_camera)
ob_auto_camera.location = (22.1063, -16.1276, 20.3351)
ob_auto_camera.rotation_euler = (1.09748, -7.21219e-08, 0.694738)
scene.camera = ob_auto_camera
light_auto_sun = bpy.data.lights.new('AutoSun', 'SUN')
light_auto_sun.energy = 3.0
light_auto_sun.angle = 0.0523599
ob_auto_sun = bpy.data.objects.new('AutoSun', light_auto_sun)
scene.collection.objects.link(ob_auto_sun)
ob_auto_sun.rotation_euler = (0.872665, 0.174533, 0.523599)
bpy.context.view_layer.update()

